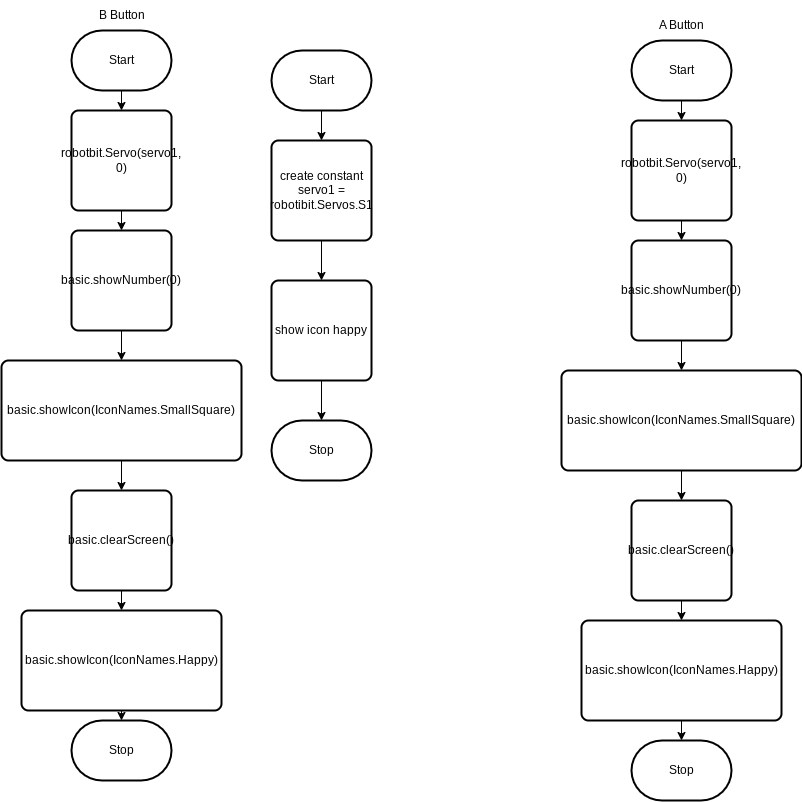

The diagram above was exported from draw.io. Its source (the exported page's mxGraphModel, read from the mxfile embedded in the PNG):
<mxGraphModel dx="1456" dy="523" grid="1" gridSize="10" guides="1" tooltips="1" connect="1" arrows="1" fold="1" page="1" pageScale="1" pageWidth="850" pageHeight="1100" math="0" shadow="0">
  <root>
    <mxCell id="0" />
    <mxCell id="1" parent="0" />
    <mxCell id="38" style="edgeStyle=none;html=1;exitX=0.5;exitY=1;exitDx=0;exitDy=0;exitPerimeter=0;" edge="1" parent="1" source="2" target="30">
      <mxGeometry relative="1" as="geometry" />
    </mxCell>
    <mxCell id="2" value="Start" style="strokeWidth=2;html=1;shape=mxgraph.flowchart.terminator;whiteSpace=wrap;" parent="1" vertex="1">
      <mxGeometry x="610" y="100" width="100" height="60" as="geometry" />
    </mxCell>
    <mxCell id="3" value="Stop" style="strokeWidth=2;html=1;shape=mxgraph.flowchart.terminator;whiteSpace=wrap;" parent="1" vertex="1">
      <mxGeometry x="610" y="800" width="100" height="60" as="geometry" />
    </mxCell>
    <mxCell id="28" style="edgeStyle=none;html=1;exitX=0.5;exitY=1;exitDx=0;exitDy=0;exitPerimeter=0;entryX=0.5;entryY=0;entryDx=0;entryDy=0;" edge="1" parent="1" source="7" target="18">
      <mxGeometry relative="1" as="geometry" />
    </mxCell>
    <mxCell id="7" value="Start" style="strokeWidth=2;html=1;shape=mxgraph.flowchart.terminator;whiteSpace=wrap;" vertex="1" parent="1">
      <mxGeometry x="50" y="90" width="100" height="60" as="geometry" />
    </mxCell>
    <mxCell id="8" value="Stop" style="strokeWidth=2;html=1;shape=mxgraph.flowchart.terminator;whiteSpace=wrap;" vertex="1" parent="1">
      <mxGeometry x="50" y="780" width="100" height="60" as="geometry" />
    </mxCell>
    <mxCell id="9" value="B Button" style="text;html=1;align=center;verticalAlign=middle;resizable=0;points=[];autosize=1;strokeColor=none;fillColor=none;" vertex="1" parent="1">
      <mxGeometry x="65" y="60" width="70" height="30" as="geometry" />
    </mxCell>
    <mxCell id="10" value="A Button" style="text;html=1;align=center;verticalAlign=middle;resizable=0;points=[];autosize=1;strokeColor=none;fillColor=none;" vertex="1" parent="1">
      <mxGeometry x="625" y="70" width="70" height="30" as="geometry" />
    </mxCell>
    <mxCell id="15" style="edgeStyle=none;html=1;exitX=0.5;exitY=1;exitDx=0;exitDy=0;exitPerimeter=0;entryX=0.5;entryY=0;entryDx=0;entryDy=0;" edge="1" parent="1" source="11" target="13">
      <mxGeometry relative="1" as="geometry" />
    </mxCell>
    <mxCell id="11" value="Start" style="strokeWidth=2;html=1;shape=mxgraph.flowchart.terminator;whiteSpace=wrap;" vertex="1" parent="1">
      <mxGeometry x="250" y="110" width="100" height="60" as="geometry" />
    </mxCell>
    <mxCell id="12" value="Stop" style="strokeWidth=2;html=1;shape=mxgraph.flowchart.terminator;whiteSpace=wrap;" vertex="1" parent="1">
      <mxGeometry x="250" y="480" width="100" height="60" as="geometry" />
    </mxCell>
    <mxCell id="16" style="edgeStyle=none;html=1;exitX=0.5;exitY=1;exitDx=0;exitDy=0;" edge="1" parent="1" source="13" target="14">
      <mxGeometry relative="1" as="geometry" />
    </mxCell>
    <mxCell id="13" value="create constant servo1 = robotibit.Servos.S1" style="rounded=1;whiteSpace=wrap;html=1;absoluteArcSize=1;arcSize=14;strokeWidth=2;" vertex="1" parent="1">
      <mxGeometry x="250" y="200" width="100" height="100" as="geometry" />
    </mxCell>
    <mxCell id="17" style="edgeStyle=none;html=1;exitX=0.5;exitY=1;exitDx=0;exitDy=0;" edge="1" parent="1" source="14" target="12">
      <mxGeometry relative="1" as="geometry" />
    </mxCell>
    <mxCell id="14" value="show icon happy" style="rounded=1;whiteSpace=wrap;html=1;absoluteArcSize=1;arcSize=14;strokeWidth=2;" vertex="1" parent="1">
      <mxGeometry x="250" y="340" width="100" height="100" as="geometry" />
    </mxCell>
    <mxCell id="27" style="edgeStyle=none;html=1;exitX=0.5;exitY=1;exitDx=0;exitDy=0;entryX=0.5;entryY=0;entryDx=0;entryDy=0;" edge="1" parent="1" source="18" target="19">
      <mxGeometry relative="1" as="geometry" />
    </mxCell>
    <mxCell id="18" value="robotbit.Servo(servo1, 0)" style="rounded=1;whiteSpace=wrap;html=1;absoluteArcSize=1;arcSize=14;strokeWidth=2;" vertex="1" parent="1">
      <mxGeometry x="50" y="170" width="100" height="100" as="geometry" />
    </mxCell>
    <mxCell id="26" style="edgeStyle=none;html=1;exitX=0.5;exitY=1;exitDx=0;exitDy=0;entryX=0.5;entryY=0;entryDx=0;entryDy=0;" edge="1" parent="1" source="19" target="20">
      <mxGeometry relative="1" as="geometry" />
    </mxCell>
    <mxCell id="19" value="basic.showNumber(0)" style="rounded=1;whiteSpace=wrap;html=1;absoluteArcSize=1;arcSize=14;strokeWidth=2;" vertex="1" parent="1">
      <mxGeometry x="50" y="290" width="100" height="100" as="geometry" />
    </mxCell>
    <mxCell id="25" style="edgeStyle=none;html=1;exitX=0.5;exitY=1;exitDx=0;exitDy=0;entryX=0.5;entryY=0;entryDx=0;entryDy=0;" edge="1" parent="1" source="20" target="21">
      <mxGeometry relative="1" as="geometry" />
    </mxCell>
    <mxCell id="20" value="basic.showIcon(IconNames.SmallSquare)" style="rounded=1;whiteSpace=wrap;html=1;absoluteArcSize=1;arcSize=14;strokeWidth=2;" vertex="1" parent="1">
      <mxGeometry x="-20" y="420" width="240" height="100" as="geometry" />
    </mxCell>
    <mxCell id="23" style="edgeStyle=none;html=1;exitX=0.5;exitY=1;exitDx=0;exitDy=0;entryX=0.5;entryY=0;entryDx=0;entryDy=0;" edge="1" parent="1" source="21" target="22">
      <mxGeometry relative="1" as="geometry" />
    </mxCell>
    <mxCell id="21" value="basic.clearScreen()" style="rounded=1;whiteSpace=wrap;html=1;absoluteArcSize=1;arcSize=14;strokeWidth=2;" vertex="1" parent="1">
      <mxGeometry x="50" y="550" width="100" height="100" as="geometry" />
    </mxCell>
    <mxCell id="24" style="edgeStyle=none;html=1;exitX=0.5;exitY=1;exitDx=0;exitDy=0;entryX=0.5;entryY=0;entryDx=0;entryDy=0;entryPerimeter=0;" edge="1" parent="1" source="22" target="8">
      <mxGeometry relative="1" as="geometry" />
    </mxCell>
    <mxCell id="22" value="basic.showIcon(IconNames.Happy)" style="rounded=1;whiteSpace=wrap;html=1;absoluteArcSize=1;arcSize=14;strokeWidth=2;" vertex="1" parent="1">
      <mxGeometry y="670" width="200" height="100" as="geometry" />
    </mxCell>
    <mxCell id="29" style="edgeStyle=none;html=1;exitX=0.5;exitY=1;exitDx=0;exitDy=0;entryX=0.5;entryY=0;entryDx=0;entryDy=0;" edge="1" parent="1" source="30" target="32">
      <mxGeometry relative="1" as="geometry" />
    </mxCell>
    <mxCell id="30" value="robotbit.Servo(servo1, 0)" style="rounded=1;whiteSpace=wrap;html=1;absoluteArcSize=1;arcSize=14;strokeWidth=2;" vertex="1" parent="1">
      <mxGeometry x="610" y="180" width="100" height="100" as="geometry" />
    </mxCell>
    <mxCell id="31" style="edgeStyle=none;html=1;exitX=0.5;exitY=1;exitDx=0;exitDy=0;entryX=0.5;entryY=0;entryDx=0;entryDy=0;" edge="1" parent="1" source="32" target="34">
      <mxGeometry relative="1" as="geometry" />
    </mxCell>
    <mxCell id="32" value="basic.showNumber(0)" style="rounded=1;whiteSpace=wrap;html=1;absoluteArcSize=1;arcSize=14;strokeWidth=2;" vertex="1" parent="1">
      <mxGeometry x="610" y="300" width="100" height="100" as="geometry" />
    </mxCell>
    <mxCell id="33" style="edgeStyle=none;html=1;exitX=0.5;exitY=1;exitDx=0;exitDy=0;entryX=0.5;entryY=0;entryDx=0;entryDy=0;" edge="1" parent="1" source="34" target="36">
      <mxGeometry relative="1" as="geometry" />
    </mxCell>
    <mxCell id="34" value="basic.showIcon(IconNames.SmallSquare)" style="rounded=1;whiteSpace=wrap;html=1;absoluteArcSize=1;arcSize=14;strokeWidth=2;" vertex="1" parent="1">
      <mxGeometry x="540" y="430" width="240" height="100" as="geometry" />
    </mxCell>
    <mxCell id="35" style="edgeStyle=none;html=1;exitX=0.5;exitY=1;exitDx=0;exitDy=0;entryX=0.5;entryY=0;entryDx=0;entryDy=0;" edge="1" parent="1" source="36" target="37">
      <mxGeometry relative="1" as="geometry" />
    </mxCell>
    <mxCell id="36" value="basic.clearScreen()" style="rounded=1;whiteSpace=wrap;html=1;absoluteArcSize=1;arcSize=14;strokeWidth=2;" vertex="1" parent="1">
      <mxGeometry x="610" y="560" width="100" height="100" as="geometry" />
    </mxCell>
    <mxCell id="39" style="edgeStyle=none;html=1;exitX=0.5;exitY=1;exitDx=0;exitDy=0;" edge="1" parent="1" source="37" target="3">
      <mxGeometry relative="1" as="geometry" />
    </mxCell>
    <mxCell id="37" value="basic.showIcon(IconNames.Happy)" style="rounded=1;whiteSpace=wrap;html=1;absoluteArcSize=1;arcSize=14;strokeWidth=2;" vertex="1" parent="1">
      <mxGeometry x="560" y="680" width="200" height="100" as="geometry" />
    </mxCell>
  </root>
</mxGraphModel>